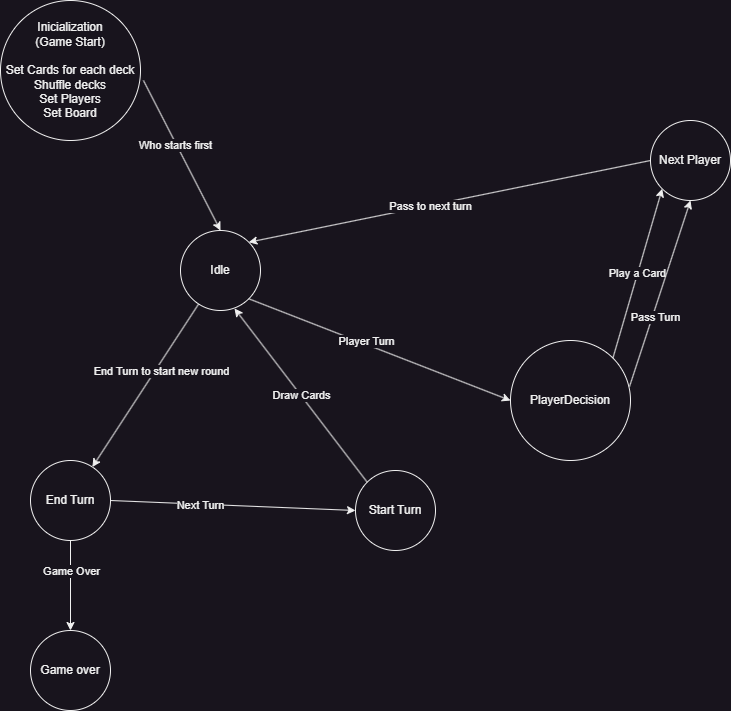

The diagram above was exported from draw.io. Its source (the exported page's mxGraphModel, read from the mxfile embedded in the PNG):
<mxGraphModel dx="1399" dy="745" grid="1" gridSize="10" guides="1" tooltips="1" connect="1" arrows="1" fold="1" page="1" pageScale="1" pageWidth="850" pageHeight="1100" math="0" shadow="0">
  <root>
    <mxCell id="0" />
    <mxCell id="1" parent="0" />
    <mxCell id="WWVWPi7CxMG6NfbLos4W-1" value="Inicialization&lt;br&gt;(Game Start)&lt;br&gt;&lt;br&gt;Set Cards for each deck&lt;br&gt;Shuffle decks&lt;br&gt;Set Players&lt;br&gt;Set Board" style="ellipse;whiteSpace=wrap;html=1;aspect=fixed;" parent="1" vertex="1">
      <mxGeometry x="30" y="30" width="140" height="140" as="geometry" />
    </mxCell>
    <mxCell id="WWVWPi7CxMG6NfbLos4W-3" value="Idle" style="ellipse;whiteSpace=wrap;html=1;aspect=fixed;" parent="1" vertex="1">
      <mxGeometry x="210" y="260" width="80" height="80" as="geometry" />
    </mxCell>
    <mxCell id="WWVWPi7CxMG6NfbLos4W-8" value="End Turn" style="ellipse;whiteSpace=wrap;html=1;aspect=fixed;" parent="1" vertex="1">
      <mxGeometry x="60" y="490" width="80" height="80" as="geometry" />
    </mxCell>
    <mxCell id="zvcPJqewSiECzSGGZK7z-1" value="PlayerDecision" style="ellipse;whiteSpace=wrap;html=1;aspect=fixed;" parent="1" vertex="1">
      <mxGeometry x="540" y="370" width="120" height="120" as="geometry" />
    </mxCell>
    <mxCell id="zvcPJqewSiECzSGGZK7z-3" value="Play a Card" style="endArrow=classic;html=1;rounded=0;exitX=1;exitY=0;exitDx=0;exitDy=0;entryX=0;entryY=1;entryDx=0;entryDy=0;" parent="1" source="zvcPJqewSiECzSGGZK7z-1" target="zvcPJqewSiECzSGGZK7z-6" edge="1">
      <mxGeometry width="50" height="50" relative="1" as="geometry">
        <mxPoint x="370" y="440" as="sourcePoint" />
        <mxPoint x="420" y="390" as="targetPoint" />
      </mxGeometry>
    </mxCell>
    <mxCell id="zvcPJqewSiECzSGGZK7z-4" value="" style="endArrow=classic;html=1;rounded=0;" parent="1" source="WWVWPi7CxMG6NfbLos4W-3" target="WWVWPi7CxMG6NfbLos4W-8" edge="1">
      <mxGeometry width="50" height="50" relative="1" as="geometry">
        <mxPoint x="460" y="490" as="sourcePoint" />
        <mxPoint x="510" y="440" as="targetPoint" />
      </mxGeometry>
    </mxCell>
    <mxCell id="wdXBOzW7rlvUi9UFeNiN-4" value="End Turn to start new round" style="edgeLabel;html=1;align=center;verticalAlign=middle;resizable=0;points=[];" vertex="1" connectable="0" parent="zvcPJqewSiECzSGGZK7z-4">
      <mxGeometry x="-0.3339" y="-3" relative="1" as="geometry">
        <mxPoint y="14" as="offset" />
      </mxGeometry>
    </mxCell>
    <mxCell id="zvcPJqewSiECzSGGZK7z-6" value="Next Player" style="ellipse;whiteSpace=wrap;html=1;aspect=fixed;" parent="1" vertex="1">
      <mxGeometry x="680" y="150" width="80" height="80" as="geometry" />
    </mxCell>
    <mxCell id="zvcPJqewSiECzSGGZK7z-7" value="" style="endArrow=classic;html=1;rounded=0;exitX=1;exitY=0.5;exitDx=0;exitDy=0;entryX=0;entryY=0.5;entryDx=0;entryDy=0;" parent="1" source="WWVWPi7CxMG6NfbLos4W-8" target="zvcPJqewSiECzSGGZK7z-13" edge="1">
      <mxGeometry width="50" height="50" relative="1" as="geometry">
        <mxPoint x="620" y="270" as="sourcePoint" />
        <mxPoint x="670" y="220" as="targetPoint" />
      </mxGeometry>
    </mxCell>
    <mxCell id="zvcPJqewSiECzSGGZK7z-19" value="Next Turn" style="edgeLabel;html=1;align=center;verticalAlign=middle;resizable=0;points=[];" parent="zvcPJqewSiECzSGGZK7z-7" connectable="0" vertex="1">
      <mxGeometry x="-0.2667" y="-1" relative="1" as="geometry">
        <mxPoint as="offset" />
      </mxGeometry>
    </mxCell>
    <mxCell id="zvcPJqewSiECzSGGZK7z-8" value="" style="endArrow=classic;html=1;rounded=0;exitX=0;exitY=0.5;exitDx=0;exitDy=0;entryX=1;entryY=0;entryDx=0;entryDy=0;" parent="1" source="zvcPJqewSiECzSGGZK7z-6" target="WWVWPi7CxMG6NfbLos4W-3" edge="1">
      <mxGeometry width="50" height="50" relative="1" as="geometry">
        <mxPoint x="450" y="230" as="sourcePoint" />
        <mxPoint x="533.2842712474621" y="241.71572875253787" as="targetPoint" />
      </mxGeometry>
    </mxCell>
    <mxCell id="wdXBOzW7rlvUi9UFeNiN-1" value="Pass to next turn" style="edgeLabel;html=1;align=center;verticalAlign=middle;resizable=0;points=[];" vertex="1" connectable="0" parent="zvcPJqewSiECzSGGZK7z-8">
      <mxGeometry x="0.0965" y="1" relative="1" as="geometry">
        <mxPoint as="offset" />
      </mxGeometry>
    </mxCell>
    <mxCell id="zvcPJqewSiECzSGGZK7z-9" value="" style="endArrow=classic;html=1;rounded=0;exitX=0.992;exitY=0.383;exitDx=0;exitDy=0;entryX=0.5;entryY=1;entryDx=0;entryDy=0;exitPerimeter=0;" parent="1" source="zvcPJqewSiECzSGGZK7z-1" target="zvcPJqewSiECzSGGZK7z-6" edge="1">
      <mxGeometry width="50" height="50" relative="1" as="geometry">
        <mxPoint x="230" y="400" as="sourcePoint" />
        <mxPoint x="280" y="350" as="targetPoint" />
      </mxGeometry>
    </mxCell>
    <mxCell id="zvcPJqewSiECzSGGZK7z-10" value="Pass Turn" style="edgeLabel;html=1;align=center;verticalAlign=middle;resizable=0;points=[];" parent="zvcPJqewSiECzSGGZK7z-9" connectable="0" vertex="1">
      <mxGeometry x="-0.2349" y="-2" relative="1" as="geometry">
        <mxPoint y="1" as="offset" />
      </mxGeometry>
    </mxCell>
    <mxCell id="zvcPJqewSiECzSGGZK7z-11" value="Game over" style="ellipse;whiteSpace=wrap;html=1;aspect=fixed;" parent="1" vertex="1">
      <mxGeometry x="60" y="660" width="80" height="80" as="geometry" />
    </mxCell>
    <mxCell id="zvcPJqewSiECzSGGZK7z-12" value="" style="endArrow=classic;html=1;rounded=0;exitX=0.5;exitY=1;exitDx=0;exitDy=0;entryX=0.5;entryY=0;entryDx=0;entryDy=0;" parent="1" source="WWVWPi7CxMG6NfbLos4W-8" target="zvcPJqewSiECzSGGZK7z-11" edge="1">
      <mxGeometry width="50" height="50" relative="1" as="geometry">
        <mxPoint x="420" y="650" as="sourcePoint" />
        <mxPoint x="470" y="600" as="targetPoint" />
      </mxGeometry>
    </mxCell>
    <mxCell id="wdXBOzW7rlvUi9UFeNiN-2" value="Game Over" style="edgeLabel;html=1;align=center;verticalAlign=middle;resizable=0;points=[];" vertex="1" connectable="0" parent="zvcPJqewSiECzSGGZK7z-12">
      <mxGeometry x="-0.3333" relative="1" as="geometry">
        <mxPoint as="offset" />
      </mxGeometry>
    </mxCell>
    <mxCell id="zvcPJqewSiECzSGGZK7z-13" value="Start Turn" style="ellipse;whiteSpace=wrap;html=1;aspect=fixed;" parent="1" vertex="1">
      <mxGeometry x="385" y="500" width="80" height="80" as="geometry" />
    </mxCell>
    <mxCell id="zvcPJqewSiECzSGGZK7z-14" value="Draw Cards" style="endArrow=classic;html=1;rounded=0;exitX=0;exitY=0;exitDx=0;exitDy=0;entryX=0.675;entryY=0.975;entryDx=0;entryDy=0;entryPerimeter=0;" parent="1" source="zvcPJqewSiECzSGGZK7z-13" target="WWVWPi7CxMG6NfbLos4W-3" edge="1">
      <mxGeometry width="50" height="50" relative="1" as="geometry">
        <mxPoint x="610" y="450" as="sourcePoint" />
        <mxPoint x="660" y="400" as="targetPoint" />
      </mxGeometry>
    </mxCell>
    <mxCell id="zvcPJqewSiECzSGGZK7z-21" value="" style="endArrow=classic;html=1;rounded=0;exitX=1;exitY=1;exitDx=0;exitDy=0;entryX=0;entryY=0.5;entryDx=0;entryDy=0;" parent="1" source="WWVWPi7CxMG6NfbLos4W-3" target="zvcPJqewSiECzSGGZK7z-1" edge="1">
      <mxGeometry width="50" height="50" relative="1" as="geometry">
        <mxPoint x="220" y="350" as="sourcePoint" />
        <mxPoint x="270" y="300" as="targetPoint" />
      </mxGeometry>
    </mxCell>
    <mxCell id="wdXBOzW7rlvUi9UFeNiN-3" value="Player Turn" style="edgeLabel;html=1;align=center;verticalAlign=middle;resizable=0;points=[];" vertex="1" connectable="0" parent="zvcPJqewSiECzSGGZK7z-21">
      <mxGeometry x="-0.1083" y="3" relative="1" as="geometry">
        <mxPoint as="offset" />
      </mxGeometry>
    </mxCell>
    <mxCell id="BhyOw7cVhLZxyOjPReWt-2" value="" style="endArrow=classic;html=1;rounded=0;exitX=1.021;exitY=0.571;exitDx=0;exitDy=0;exitPerimeter=0;entryX=0.5;entryY=0;entryDx=0;entryDy=0;" parent="1" source="WWVWPi7CxMG6NfbLos4W-1" target="WWVWPi7CxMG6NfbLos4W-3" edge="1">
      <mxGeometry width="50" height="50" relative="1" as="geometry">
        <mxPoint x="290" y="170" as="sourcePoint" />
        <mxPoint x="340" y="120" as="targetPoint" />
      </mxGeometry>
    </mxCell>
    <mxCell id="BhyOw7cVhLZxyOjPReWt-3" value="Who starts first" style="edgeLabel;html=1;align=center;verticalAlign=middle;resizable=0;points=[];" parent="BhyOw7cVhLZxyOjPReWt-2" connectable="0" vertex="1">
      <mxGeometry x="-0.1507" y="-1" relative="1" as="geometry">
        <mxPoint as="offset" />
      </mxGeometry>
    </mxCell>
  </root>
</mxGraphModel>